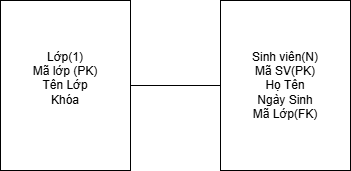

The diagram above was exported from draw.io. Its source (the exported page's mxGraphModel, read from the mxfile embedded in the PNG):
<mxGraphModel dx="517" dy="596" grid="1" gridSize="10" guides="1" tooltips="1" connect="1" arrows="1" fold="1" page="1" pageScale="1" pageWidth="827" pageHeight="1169" math="0" shadow="0">
  <root>
    <mxCell id="0" />
    <mxCell id="1" parent="0" />
    <mxCell id="MJ7cPC0PLjxvb4t1Xa1g-1" parent="1" style="whiteSpace=wrap;html=1;align=center;" value="Lớp(1)&lt;br&gt;&lt;div&gt;Mã lớp (PK)&lt;/div&gt;&lt;div&gt;Tên Lớp&lt;/div&gt;&lt;div&gt;Khóa&lt;/div&gt;&lt;div&gt;&lt;br&gt;&lt;/div&gt;" vertex="1">
      <mxGeometry height="170" width="130" x="250" y="690" as="geometry" />
    </mxCell>
    <mxCell id="MJ7cPC0PLjxvb4t1Xa1g-6" edge="1" parent="1" source="MJ7cPC0PLjxvb4t1Xa1g-4" style="rounded=0;orthogonalLoop=1;jettySize=auto;html=1;exitX=0;exitY=0.5;exitDx=0;exitDy=0;entryX=1;entryY=0.5;entryDx=0;entryDy=0;endArrow=none;endFill=0;" target="MJ7cPC0PLjxvb4t1Xa1g-1">
      <mxGeometry relative="1" as="geometry" />
    </mxCell>
    <mxCell id="MJ7cPC0PLjxvb4t1Xa1g-4" parent="1" style="whiteSpace=wrap;html=1;align=center;" value="Sinh viên(N)&lt;div&gt;Mã SV(PK)&lt;/div&gt;&lt;div&gt;Họ Tên&lt;/div&gt;&lt;div&gt;Ngày Sinh&lt;/div&gt;&lt;div&gt;Mã Lớp(FK)&lt;/div&gt;" vertex="1">
      <mxGeometry height="170" width="130" x="470" y="690" as="geometry" />
    </mxCell>
  </root>
</mxGraphModel>